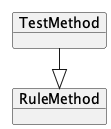

The diagram above was rendered by PlantUML. Its source (embedded in the PNG):
@startuml
!pragma layout elk
left to right direction

    object "TestMethod" as TestMethod {
    }
    object "RuleMethod" as RuleMethod
    TestMethod --|> RuleMethod

@enduml